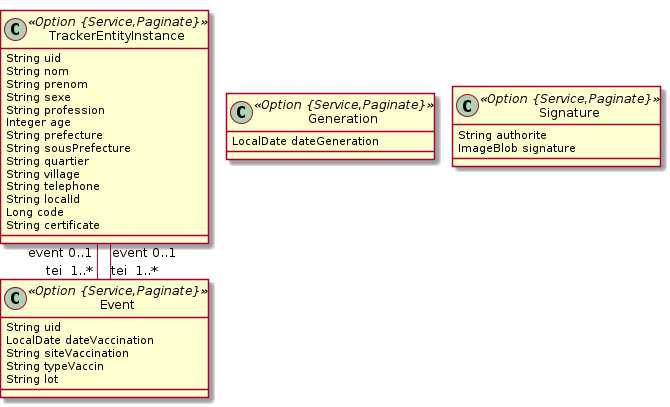

The diagram above was rendered by PlantUML. Its source (embedded in the PNG):
@startuml
	!pragma graphviz_dot jdot
	!pragma syntax class
	class TrackerEntityInstance <<Option {Service,Paginate}>> {
		String uid
		String nom
		String prenom
		String sexe
		String profession
		Integer age
		String prefecture
		String sousPrefecture
		String quartier
		String village
		String telephone
		String localId
		Long code
		String certificate
	}
	class Generation <<Option {Service,Paginate}>> {
		LocalDate dateGeneration
	}
	class Event <<Option {Service,Paginate}>> {
		String uid
		LocalDate dateVaccination
		String siteVaccination
		String typeVaccin
		String lot
	}
	class Signature <<Option {Service,Paginate}>> {
		String authorite
		ImageBlob signature
	}
	TrackerEntityInstance  "event 0..1 " --o "tei  1..* "  Event
	TrackerEntityInstance  "event 0..1 " --o "tei  1..* "  Event
@enduml